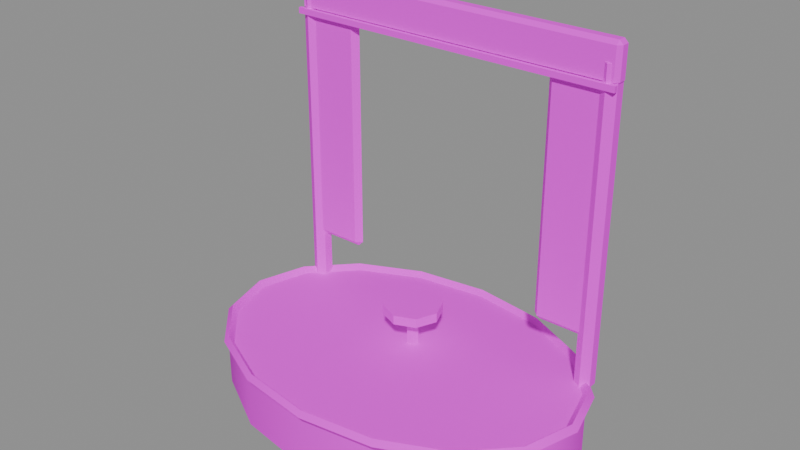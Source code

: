 # Source: PR_Decor_Sahne.blend  (saved by Blender 5.2.45; exported with 4.5.12 LTS)
import bpy
from mathutils import Matrix  # noqa: F401  (used for matrix-valued properties, if any)

bpy.ops.wm.read_factory_settings(use_empty=True)
scene = bpy.context.scene
scene.name = 'Scene'

# ---- images (referenced by path relative to the original .blend; pixels are not part of the script)
import os
ASSET_DIR = os.environ.get("B2B_ASSET_DIR", "")  # directory of the original .blend (textures are referenced by path, not embedded)
HERE = os.path.dirname(os.path.abspath(__file__))  # packed textures are extracted next to this script under _unpacked/

def load_image(name, relpath, width, height, colorspace="sRGB"):
    """Load a texture the original file referenced (path relative to the .blend, or extracted next to this script)."""
    p = next((c for c in (os.path.join(HERE, relpath), os.path.join(ASSET_DIR, relpath)) if relpath and os.path.exists(c)), "")
    if p:
        img = bpy.data.images.load(p, check_existing=True)
        img.name = name
    else:  # same state as the original file: an image datablock whose file is absent (Cycles renders it pink)
        img = bpy.data.images.new(name, width, height)
        img.source = "FILE"
        img.filepath = "//" + (relpath or name)
    img.colorspace_settings.name = colorspace
    return img
img_t_palette_main = load_image('T_Palette_Main', 'T_Palette_Main.png', 1024, 1024, 'sRGB')

# ---- materials (node trees are filled in below, after node groups)
mat_m_palette = bpy.data.materials.new('M_Palette')

# ---- material node trees
mat_m_palette.use_nodes = True; mat_m_palette.node_tree.nodes.clear()
_N = mat_m_palette.node_tree.nodes; _L = mat_m_palette.node_tree.links
n0 = _N.new('ShaderNodeBsdfPrincipled'); n0.name = 'Principled BSDF'; n0.location = (-200, 100)
n0.inputs[2].default_value = 0.75
n0.inputs[10].default_value = 0.005
n0.inputs[13].default_value = 0.2
n1 = _N.new('ShaderNodeOutputMaterial'); n1.name = 'Material Output'; n1.location = (200, 100)
n2 = _N.new('ShaderNodeTexImage'); n2.name = 'Image Texture'; n2.location = (0, 0)
n2.image = img_t_palette_main
n2.interpolation = 'Closest'
_L.new(n0.outputs[0], n1.inputs[0])
_L.new(n2.outputs[0], n0.inputs[0])
n1.is_active_output = True

# ---- meshes
me_pr_decor_sahne = bpy.data.meshes.new('PR_Decor_Sahne')
me_pr_decor_sahne.from_pydata([(0.0, 0.9, 0.0), (0.0, 0.9, 0.3), (0.4339, 0.8307, 0.0), (0.4339, 0.8307, 0.3), (0.7818, 0.6364, 0.0), (0.7818, 0.6364, 0.3), (0.9749, 0.3558, 0.0), (0.9749, 0.3558, 0.3), (0.9749, 0.04424, 0.0), (0.9749, 0.04424, 0.3), (0.7818, -0.2364, 0.0), (0.7818, -0.2364, 0.3), (0.4339, -0.4307, 0.0), (0.4339, -0.4307, 0.3), (0.0, -0.5, 0.0), (0.0, -0.5, 0.3), (-0.4339, -0.4307, 0.0), (-0.4339, -0.4307, 0.3), (-0.7818, -0.2364, 0.0), (-0.7818, -0.2364, 0.3), (-0.9749, 0.04424, 0.0), (-0.9749, 0.04424, 0.3), (-0.9749, 0.3558, 0.0), (-0.9749, 0.3558, 0.3), (-0.7818, 0.6364, 0.0), (-0.7818, 0.6364, 0.3), (-0.4339, 0.8307, 0.0), (-0.4339, 0.8307, 0.3), (1.03, 0.2, 0.3), (1.0, 0.2, 0.33), (0.97, 0.2, 0.3), (1.0, 0.2, 0.27), (0.9516, 0.4759, 0.3), (0.9239, 0.4679, 0.33), (0.8962, 0.4598, 0.3), (0.9239, 0.4679, 0.27), (0.7283, 0.7098, 0.3), (0.7071, 0.695, 0.33), (0.6859, 0.6801, 0.3), (0.7071, 0.695, 0.27), (0.3942, 0.8661, 0.3), (0.3827, 0.8467, 0.33), (0.3712, 0.8273, 0.3), (0.3827, 0.8467, 0.27), (7.776e-08, 0.921, 0.3), (7.55e-08, 0.9, 0.33), (7.323e-08, 0.879, 0.3), (7.55e-08, 0.9, 0.27), (-0.3942, 0.8661, 0.3), (-0.3827, 0.8467, 0.33), (-0.3712, 0.8273, 0.3), (-0.3827, 0.8467, 0.27), (-0.7283, 0.7098, 0.3), (-0.7071, 0.695, 0.33), (-0.6859, 0.6801, 0.3), (-0.7071, 0.695, 0.27), (-0.9516, 0.4759, 0.3), (-0.9239, 0.4679, 0.33), (-0.8962, 0.4598, 0.3), (-0.9239, 0.4679, 0.27), (-1.03, 0.2, 0.3), (-1.0, 0.2, 0.33), (-0.97, 0.2, 0.3), (-1.0, 0.2, 0.27), (-0.9516, -0.07591, 0.3), (-0.9239, -0.06788, 0.33), (-0.8962, -0.05984, 0.3), (-0.9239, -0.06788, 0.27), (-0.7283, -0.3098, 0.3), (-0.7071, -0.295, 0.33), (-0.6859, -0.2801, 0.3), (-0.7071, -0.295, 0.27), (-0.3942, -0.4661, 0.3), (-0.3827, -0.4467, 0.33), (-0.3712, -0.4273, 0.3), (-0.3827, -0.4467, 0.27), (7.776e-08, -0.521, 0.3), (7.55e-08, -0.5, 0.33), (7.323e-08, -0.479, 0.3), (7.55e-08, -0.5, 0.27), (0.3942, -0.4661, 0.3), (0.3827, -0.4467, 0.33), (0.3712, -0.4273, 0.3), (0.3827, -0.4467, 0.27), (0.7283, -0.3098, 0.3), (0.7071, -0.295, 0.33), (0.6859, -0.2801, 0.3), (0.7071, -0.295, 0.27), (0.9516, -0.07592, 0.3), (0.9239, -0.06788, 0.33), (0.8962, -0.05984, 0.3), (0.9239, -0.06788, 0.27), (0.85, 0.6, 0.3), (0.85, 0.6, 1.9), (0.8933, 0.575, 0.3), (0.8933, 0.575, 1.9), (0.8933, 0.525, 0.3), (0.8933, 0.525, 1.9), (0.85, 0.5, 0.3), (0.85, 0.5, 1.9), (0.8067, 0.525, 0.3), (0.8067, 0.525, 1.9), (0.8067, 0.575, 0.3), (0.8067, 0.575, 1.9), (0.58, 0.55, 0.55), (0.58, 0.52, 0.58), (0.55, 0.55, 0.58), (0.58, 0.52, 1.82), (0.58, 0.55, 1.85), (0.55, 0.55, 1.82), (0.58, 0.55, 0.55), (0.55, 0.55, 0.58), (0.58, 0.58, 0.58), (0.58, 0.55, 1.85), (0.58, 0.58, 1.82), (0.55, 0.55, 1.82), (0.82, 0.55, 0.55), (0.85, 0.55, 0.58), (0.82, 0.52, 0.58), (0.82, 0.55, 1.85), (0.82, 0.52, 1.82), (0.85, 0.55, 1.82), (0.82, 0.55, 0.55), (0.82, 0.58, 0.58), (0.85, 0.55, 0.58), (0.82, 0.55, 1.85), (0.85, 0.55, 1.82), (0.82, 0.58, 1.82), (-0.85, 0.6, 0.3), (-0.85, 0.6, 1.9), (-0.8067, 0.575, 0.3), (-0.8067, 0.575, 1.9), (-0.8067, 0.525, 0.3), (-0.8067, 0.525, 1.9), (-0.85, 0.5, 0.3), (-0.85, 0.5, 1.9), (-0.8933, 0.525, 0.3), (-0.8933, 0.525, 1.9), (-0.8933, 0.575, 0.3), (-0.8933, 0.575, 1.9), (-0.82, 0.55, 0.55), (-0.82, 0.52, 0.58), (-0.85, 0.55, 0.58), (-0.82, 0.52, 1.82), (-0.82, 0.55, 1.85), (-0.85, 0.55, 1.82), (-0.82, 0.55, 0.55), (-0.85, 0.55, 0.58), (-0.82, 0.58, 0.58), (-0.82, 0.55, 1.85), (-0.82, 0.58, 1.82), (-0.85, 0.55, 1.82), (-0.58, 0.55, 0.55), (-0.55, 0.55, 0.58), (-0.58, 0.52, 0.58), (-0.58, 0.55, 1.85), (-0.58, 0.52, 1.82), (-0.55, 0.55, 1.82), (-0.58, 0.55, 0.55), (-0.58, 0.58, 0.58), (-0.55, 0.55, 0.58), (-0.58, 0.55, 1.85), (-0.55, 0.55, 1.82), (-0.58, 0.58, 1.82), (-0.88, 0.53, 1.8), (-0.88, 0.51, 1.82), (-0.9, 0.53, 1.82), (-0.88, 0.51, 1.98), (-0.88, 0.53, 2.0), (-0.9, 0.53, 1.98), (-0.88, 0.57, 1.8), (-0.9, 0.57, 1.82), (-0.88, 0.59, 1.82), (-0.88, 0.57, 2.0), (-0.88, 0.59, 1.98), (-0.9, 0.57, 1.98), (0.88, 0.53, 1.8), (0.9, 0.53, 1.82), (0.88, 0.51, 1.82), (0.88, 0.53, 2.0), (0.88, 0.51, 1.98), (0.9, 0.53, 1.98), (0.88, 0.57, 1.8), (0.88, 0.59, 1.82), (0.9, 0.57, 1.82), (0.88, 0.57, 2.0), (0.9, 0.57, 1.98), (0.88, 0.59, 1.98), (-0.9, 0.49, 1.785), (-0.9, 0.49, 1.815), (-0.9, 0.51, 1.785), (-0.9, 0.51, 1.815), (0.9, 0.49, 1.785), (0.9, 0.49, 1.815), (0.9, 0.51, 1.785), (0.9, 0.51, 1.815), (0.0, 0.45, 0.475), (0.0, 0.45, 0.525), (0.1061, 0.4061, 0.475), (0.1061, 0.4061, 0.525), (0.15, 0.3, 0.475), (0.15, 0.3, 0.525), (0.1061, 0.1939, 0.475), (0.1061, 0.1939, 0.525), (0.0, 0.15, 0.475), (0.0, 0.15, 0.525), (-0.1061, 0.1939, 0.475), (-0.1061, 0.1939, 0.525), (-0.15, 0.3, 0.475), (-0.15, 0.3, 0.525), (-0.1061, 0.4061, 0.475), (-0.1061, 0.4061, 0.525), (0.0, 0.33, 0.3), (0.0, 0.33, 0.5), (0.02853, 0.3093, 0.3), (0.02853, 0.3093, 0.5), (0.01763, 0.2757, 0.3), (0.01763, 0.2757, 0.5), (-0.01763, 0.2757, 0.3), (-0.01763, 0.2757, 0.5), (-0.02853, 0.3093, 0.3), (-0.02853, 0.3093, 0.5)], [], [(0, 1, 3, 2), (2, 3, 5, 4), (4, 5, 7, 6), (6, 7, 9, 8), (8, 9, 11, 10), (10, 11, 13, 12), (12, 13, 15, 14), (14, 15, 17, 16), (16, 17, 19, 18), (18, 19, 21, 20), (20, 21, 23, 22), (22, 23, 25, 24), (3, 1, 27, 25, 23, 21, 19, 17, 15, 13, 11, 9, 7, 5), (24, 25, 27, 26), (26, 27, 1, 0), (0, 2, 4, 6, 8, 10, 12, 14, 16, 18, 20, 22, 24, 26), (28, 32, 33, 29), (29, 33, 34, 30), (30, 34, 35, 31), (31, 35, 32, 28), (32, 36, 37, 33), (33, 37, 38, 34), (34, 38, 39, 35), (35, 39, 36, 32), (36, 40, 41, 37), (37, 41, 42, 38), (38, 42, 43, 39), (39, 43, 40, 36), (40, 44, 45, 41), (41, 45, 46, 42), (42, 46, 47, 43), (43, 47, 44, 40), (44, 48, 49, 45), (45, 49, 50, 46), (46, 50, 51, 47), (47, 51, 48, 44), (48, 52, 53, 49), (49, 53, 54, 50), (50, 54, 55, 51), (51, 55, 52, 48), (52, 56, 57, 53), (53, 57, 58, 54), (54, 58, 59, 55), (55, 59, 56, 52), (56, 60, 61, 57), (57, 61, 62, 58), (58, 62, 63, 59), (59, 63, 60, 56), (60, 64, 65, 61), (61, 65, 66, 62), (62, 66, 67, 63), (63, 67, 64, 60), (64, 68, 69, 65), (65, 69, 70, 66), (66, 70, 71, 67), (67, 71, 68, 64), (68, 72, 73, 69), (69, 73, 74, 70), (70, 74, 75, 71), (71, 75, 72, 68), (72, 76, 77, 73), (73, 77, 78, 74), (74, 78, 79, 75), (75, 79, 76, 72), (76, 80, 81, 77), (77, 81, 82, 78), (78, 82, 83, 79), (79, 83, 80, 76), (80, 84, 85, 81), (81, 85, 86, 82), (82, 86, 87, 83), (83, 87, 84, 80), (84, 88, 89, 85), (85, 89, 90, 86), (86, 90, 91, 87), (87, 91, 88, 84), (88, 28, 29, 89), (89, 29, 30, 90), (90, 30, 31, 91), (91, 31, 28, 88), (92, 93, 95, 94), (94, 95, 97, 96), (96, 97, 99, 98), (98, 99, 101, 100), (95, 93, 103, 101, 99, 97), (100, 101, 103, 102), (102, 103, 93, 92), (92, 94, 96, 98, 100, 102), (104, 105, 106), (107, 108, 109), (110, 111, 112), (113, 114, 115), (116, 117, 118), (119, 120, 121), (122, 123, 124), (125, 126, 127), (110, 104, 106, 111), (105, 107, 109, 106), (108, 113, 115, 109), (114, 112, 111, 115), (122, 110, 112, 123), (113, 125, 127, 114), (126, 124, 123, 127), (116, 122, 124, 117), (125, 119, 121, 126), (120, 118, 117, 121), (104, 116, 118, 105), (119, 108, 107, 120), (110, 122, 116, 104), (106, 109, 115, 111), (118, 120, 107, 105), (125, 113, 108, 119), (112, 114, 127, 123), (124, 126, 121, 117), (128, 129, 131, 130), (130, 131, 133, 132), (132, 133, 135, 134), (134, 135, 137, 136), (131, 129, 139, 137, 135, 133), (136, 137, 139, 138), (138, 139, 129, 128), (128, 130, 132, 134, 136, 138), (140, 141, 142), (143, 144, 145), (146, 147, 148), (149, 150, 151), (152, 153, 154), (155, 156, 157), (158, 159, 160), (161, 162, 163), (146, 140, 142, 147), (141, 143, 145, 142), (144, 149, 151, 145), (150, 148, 147, 151), (158, 146, 148, 159), (149, 161, 163, 150), (162, 160, 159, 163), (152, 158, 160, 153), (161, 155, 157, 162), (156, 154, 153, 157), (140, 152, 154, 141), (155, 144, 143, 156), (146, 158, 152, 140), (142, 145, 151, 147), (154, 156, 143, 141), (161, 149, 144, 155), (148, 150, 163, 159), (160, 162, 157, 153), (164, 165, 166), (167, 168, 169), (170, 171, 172), (173, 174, 175), (176, 177, 178), (179, 180, 181), (182, 183, 184), (185, 186, 187), (170, 164, 166, 171), (165, 167, 169, 166), (168, 173, 175, 169), (174, 172, 171, 175), (182, 170, 172, 183), (173, 185, 187, 174), (186, 184, 183, 187), (176, 182, 184, 177), (185, 179, 181, 186), (180, 178, 177, 181), (164, 176, 178, 165), (179, 168, 167, 180), (170, 182, 176, 164), (166, 169, 175, 171), (178, 180, 167, 165), (185, 173, 168, 179), (172, 174, 187, 183), (184, 186, 181, 177), (188, 189, 191, 190), (190, 191, 195, 194), (194, 195, 193, 192), (192, 193, 189, 188), (190, 194, 192, 188), (195, 191, 189, 193), (196, 197, 199, 198), (198, 199, 201, 200), (200, 201, 203, 202), (202, 203, 205, 204), (204, 205, 207, 206), (206, 207, 209, 208), (199, 197, 211, 209, 207, 205, 203, 201), (208, 209, 211, 210), (210, 211, 197, 196), (196, 198, 200, 202, 204, 206, 208, 210), (212, 213, 215, 214), (214, 215, 217, 216), (216, 217, 219, 218), (215, 213, 221, 219, 217), (218, 219, 221, 220), (220, 221, 213, 212), (212, 214, 216, 218, 220)])
me_pr_decor_sahne.polygons.foreach_set('use_smooth', [True] * 197)
_k = set([(0, 2), (0, 26), (1, 3), (1, 27), (2, 4), (3, 5), (4, 6), (5, 7), (6, 8), (7, 9), (8, 10), (9, 11), (10, 12), (11, 13), (12, 14), (13, 15), (14, 16), (15, 17), (16, 18), (17, 19), (18, 20), (19, 21), (20, 22), (21, 23), (22, 24), (23, 25), (24, 26), (25, 27), (28, 32), (28, 88), (29, 33), (29, 89), (30, 34), (30, 90), (31, 35), (31, 91), (32, 36), (33, 37), (34, 38), (35, 39), (36, 40), (37, 41), (38, 42), (39, 43), (40, 44), (41, 45), (42, 46), (43, 47), (44, 48), (45, 49), (46, 50), (47, 51), (48, 52), (49, 53), (50, 54), (51, 55), (52, 56), (53, 57), (54, 58), (55, 59), (56, 60), (57, 61), (58, 62), (59, 63), (60, 64), (61, 65), (62, 66), (63, 67), (64, 68), (65, 69), (66, 70), (67, 71), (68, 72), (69, 73), (70, 74), (71, 75), (72, 76), (73, 77), (74, 78), (75, 79), (76, 80), (77, 81), (78, 82), (79, 83), (80, 84), (81, 85), (82, 86), (83, 87), (84, 88), (85, 89), (86, 90), (87, 91), (92, 93), (92, 94), (92, 102), (93, 95), (93, 103), (94, 95), (94, 96), (95, 97), (96, 97), (96, 98), (97, 99), (98, 99), (98, 100), (99, 101), (100, 101), (100, 102), (101, 103), (102, 103), (104, 105), (104, 106), (104, 116), (105, 106), (105, 107), (105, 118), (106, 109), (107, 108), (107, 109), (107, 120), (108, 109), (108, 119), (110, 111), (110, 112), (110, 122), (111, 112), (111, 115), (112, 114), (112, 123), (113, 114), (113, 115), (113, 125), (114, 115), (114, 127), (116, 117), (116, 118), (117, 118), (117, 121), (118, 120), (119, 120), (119, 121), (120, 121), (122, 123), (122, 124), (123, 124), (123, 127), (124, 126), (125, 126), (125, 127), (126, 127), (128, 129), (128, 130), (128, 138), (129, 131), (129, 139), (130, 131), (130, 132), (131, 133), (132, 133), (132, 134), (133, 135), (134, 135), (134, 136), (135, 137), (136, 137), (136, 138), (137, 139), (138, 139), (140, 141), (140, 142), (140, 152), (141, 142), (141, 143), (141, 154), (142, 145), (143, 144), (143, 145), (143, 156), (144, 145), (144, 155), (146, 147), (146, 148), (146, 158), (147, 148), (147, 151), (148, 150), (148, 159), (149, 150), (149, 151), (149, 161), (150, 151), (150, 163), (152, 153), (152, 154), (153, 154), (153, 157), (154, 156), (155, 156), (155, 157), (156, 157), (158, 159), (158, 160), (159, 160), (159, 163), (160, 162), (161, 162), (161, 163), (162, 163), (164, 165), (164, 166), (164, 170), (164, 176), (165, 166), (165, 167), (165, 178), (166, 169), (166, 171), (167, 168), (167, 169), (167, 180), (168, 169), (168, 173), (168, 179), (169, 175), (170, 171), (170, 172), (170, 182), (171, 172), (171, 175), (172, 174), (172, 183), (173, 174), (173, 175), (173, 185), (174, 175), (174, 187), (176, 177), (176, 178), (176, 182), (177, 178), (177, 181), (177, 184), (178, 180), (179, 180), (179, 181), (179, 185), (180, 181), (181, 186), (182, 183), (182, 184), (183, 184), (183, 187), (184, 186), (185, 186), (185, 187), (186, 187), (188, 189), (188, 190), (188, 192), (189, 191), (189, 193), (190, 191), (190, 194), (191, 195), (192, 193), (192, 194), (193, 195), (194, 195), (196, 197), (196, 198), (196, 210), (197, 199), (197, 211), (198, 199), (198, 200), (199, 201), (200, 201), (200, 202), (201, 203), (202, 203), (202, 204), (203, 205), (204, 205), (204, 206), (205, 207), (206, 207), (206, 208), (207, 209), (208, 209), (208, 210), (209, 211), (210, 211), (212, 213), (212, 214), (212, 220), (213, 215), (213, 221), (214, 215), (214, 216), (215, 217), (216, 217), (216, 218), (217, 219), (218, 219), (218, 220), (219, 221), (220, 221)])
me_pr_decor_sahne.attributes.new('sharp_edge', 'BOOLEAN', 'EDGE').data.foreach_set('value', [ (min(e.vertices), max(e.vertices)) in _k for e in me_pr_decor_sahne.edges])
_uv = me_pr_decor_sahne.uv_layers.new(name='UVMap')
_uv.uv.foreach_set('vector', [0.03125, 0.9688, 0.03125, 0.9688, 0.03125, 0.9688, 0.03125, 0.9688, 0.03125, 0.9688, 0.03125, 0.9688, 0.03125, 0.9688, 0.03125, 0.9688, 0.03125, 0.9688, 0.03125, 0.9688, 0.03125, 0.9688, 0.03125, 0.9688, 0.03125, 0.9688, 0.03125, 0.9688, 0.03125, 0.9688, 0.03125, 0.9688, 0.03125, 0.9688, 0.03125, 0.9688, 0.03125, 0.9688, 0.03125, 0.9688, 0.03125, 0.9688, 0.03125, 0.9688, 0.03125, 0.9688, 0.03125, 0.9688, 0.03125, 0.9688, 0.03125, 0.9688, 0.03125, 0.9688, 0.03125, 0.9688, 0.03125, 0.9688, 0.03125, 0.9688, 0.03125, 0.9688, 0.03125, 0.9688, 0.03125, 0.9688, 0.03125, 0.9688, 0.03125, 0.9688, 0.03125, 0.9688, 0.03125, 0.9688, 0.03125, 0.9688, 0.03125, 0.9688, 0.03125, 0.9688, 0.03125, 0.9688, 0.03125, 0.9688, 0.03125, 0.9688, 0.03125, 0.9688, 0.03125, 0.9688, 0.03125, 0.9688, 0.03125, 0.9688, 0.03125, 0.9688, 0.03125, 0.9688, 0.03125, 0.9688, 0.03125, 0.9688, 0.03125, 0.9688, 0.03125, 0.9688, 0.03125, 0.9688, 0.03125, 0.9688, 0.03125, 0.9688, 0.03125, 0.9688, 0.03125, 0.9688, 0.03125, 0.9688, 0.03125, 0.9688, 0.03125, 0.9688, 0.03125, 0.9688, 0.03125, 0.9688, 0.03125, 0.9688, 0.03125, 0.9688, 0.03125, 0.9688, 0.03125, 0.9688, 0.03125, 0.9688, 0.03125, 0.9688, 0.03125, 0.9688, 0.03125, 0.9688, 0.03125, 0.9688, 0.03125, 0.9688, 0.03125, 0.9688, 0.03125, 0.9688, 0.03125, 0.9688, 0.03125, 0.9688, 0.03125, 0.9688, 0.03125, 0.9688, 0.03125, 0.9688, 0.03125, 0.9688, 0.03125, 0.9688, 0.03125, 0.9688, 0.03125, 0.9688, 0.09375, 0.9688, 0.09375, 0.9688, 0.09375, 0.9688, 0.09375, 0.9688, 0.09375, 0.9688, 0.09375, 0.9688, 0.09375, 0.9688, 0.09375, 0.9688, 0.09375, 0.9688, 0.09375, 0.9688, 0.09375, 0.9688, 0.09375, 0.9688, 0.09375, 0.9688, 0.09375, 0.9688, 0.09375, 0.9688, 0.09375, 0.9688, 0.09375, 0.9688, 0.09375, 0.9688, 0.09375, 0.9688, 0.09375, 0.9688, 0.09375, 0.9688, 0.09375, 0.9688, 0.09375, 0.9688, 0.09375, 0.9688, 0.09375, 0.9688, 0.09375, 0.9688, 0.09375, 0.9688, 0.09375, 0.9688, 0.09375, 0.9688, 0.09375, 0.9688, 0.09375, 0.9688, 0.09375, 0.9688, 0.09375, 0.9688, 0.09375, 0.9688, 0.09375, 0.9688, 0.09375, 0.9688, 0.09375, 0.9688, 0.09375, 0.9688, 0.09375, 0.9688, 0.09375, 0.9688, 0.09375, 0.9688, 0.09375, 0.9688, 0.09375, 0.9688, 0.09375, 0.9688, 0.09375, 0.9688, 0.09375, 0.9688, 0.09375, 0.9688, 0.09375, 0.9688, 0.09375, 0.9688, 0.09375, 0.9688, 0.09375, 0.9688, 0.09375, 0.9688, 0.09375, 0.9688, 0.09375, 0.9688, 0.09375, 0.9688, 0.09375, 0.9688, 0.09375, 0.9688, 0.09375, 0.9688, 0.09375, 0.9688, 0.09375, 0.9688, 0.09375, 0.9688, 0.09375, 0.9688, 0.09375, 0.9688, 0.09375, 0.9688, 0.09375, 0.9688, 0.09375, 0.9688, 0.09375, 0.9688, 0.09375, 0.9688, 0.09375, 0.9688, 0.09375, 0.9688, 0.09375, 0.9688, 0.09375, 0.9688, 0.09375, 0.9688, 0.09375, 0.9688, 0.09375, 0.9688, 0.09375, 0.9688, 0.09375, 0.9688, 0.09375, 0.9688, 0.09375, 0.9688, 0.09375, 0.9688, 0.09375, 0.9688, 0.09375, 0.9688, 0.09375, 0.9688, 0.09375, 0.9688, 0.09375, 0.9688, 0.09375, 0.9688, 0.09375, 0.9688, 0.09375, 0.9688, 0.09375, 0.9688, 0.09375, 0.9688, 0.09375, 0.9688, 0.09375, 0.9688, 0.09375, 0.9688, 0.09375, 0.9688, 0.09375, 0.9688, 0.09375, 0.9688, 0.09375, 0.9688, 0.09375, 0.9688, 0.09375, 0.9688, 0.09375, 0.9688, 0.09375, 0.9688, 0.09375, 0.9688, 0.09375, 0.9688, 0.09375, 0.9688, 0.09375, 0.9688, 0.09375, 0.9688, 0.09375, 0.9688, 0.09375, 0.9688, 0.09375, 0.9688, 0.09375, 0.9688, 0.09375, 0.9688, 0.09375, 0.9688, 0.09375, 0.9688, 0.09375, 0.9688, 0.09375, 0.9688, 0.09375, 0.9688, 0.09375, 0.9688, 0.09375, 0.9688, 0.09375, 0.9688, 0.09375, 0.9688, 0.09375, 0.9688, 0.09375, 0.9688, 0.09375, 0.9688, 0.09375, 0.9688, 0.09375, 0.9688, 0.09375, 0.9688, 0.09375, 0.9688, 0.09375, 0.9688, 0.09375, 0.9688, 0.09375, 0.9688, 0.09375, 0.9688, 0.09375, 0.9688, 0.09375, 0.9688, 0.09375, 0.9688, 0.09375, 0.9688, 0.09375, 0.9688, 0.09375, 0.9688, 0.09375, 0.9688, 0.09375, 0.9688, 0.09375, 0.9688, 0.09375, 0.9688, 0.09375, 0.9688, 0.09375, 0.9688, 0.09375, 0.9688, 0.09375, 0.9688, 0.09375, 0.9688, 0.09375, 0.9688, 0.09375, 0.9688, 0.09375, 0.9688, 0.09375, 0.9688, 0.09375, 0.9688, 0.09375, 0.9688, 0.09375, 0.9688, 0.09375, 0.9688, 0.09375, 0.9688, 0.09375, 0.9688, 0.09375, 0.9688, 0.09375, 0.9688, 0.09375, 0.9688, 0.09375, 0.9688, 0.09375, 0.9688, 0.09375, 0.9688, 0.09375, 0.9688, 0.09375, 0.9688, 0.09375, 0.9688, 0.09375, 0.9688, 0.09375, 0.9688, 0.09375, 0.9688, 0.09375, 0.9688, 0.09375, 0.9688, 0.09375, 0.9688, 0.09375, 0.9688, 0.09375, 0.9688, 0.09375, 0.9688, 0.09375, 0.9688, 0.09375, 0.9688, 0.09375, 0.9688, 0.09375, 0.9688, 0.09375, 0.9688, 0.09375, 0.9688, 0.09375, 0.9688, 0.09375, 0.9688, 0.09375, 0.9688, 0.09375, 0.9688, 0.09375, 0.9688, 0.09375, 0.9688, 0.09375, 0.9688, 0.09375, 0.9688, 0.09375, 0.9688, 0.09375, 0.9688, 0.09375, 0.9688, 0.09375, 0.9688, 0.09375, 0.9688, 0.09375, 0.9688, 0.09375, 0.9688, 0.09375, 0.9688, 0.09375, 0.9688, 0.09375, 0.9688, 0.09375, 0.9688, 0.09375, 0.9688, 0.09375, 0.9688, 0.09375, 0.9688, 0.09375, 0.9688, 0.09375, 0.9688, 0.09375, 0.9688, 0.09375, 0.9688, 0.09375, 0.9688, 0.09375, 0.9688, 0.09375, 0.9688, 0.09375, 0.9688, 0.09375, 0.9688, 0.09375, 0.9688, 0.09375, 0.9688, 0.09375, 0.9688, 0.09375, 0.9688, 0.09375, 0.9688, 0.09375, 0.9688, 0.09375, 0.9688, 0.09375, 0.9688, 0.09375, 0.9688, 0.09375, 0.9688, 0.09375, 0.9688, 0.09375, 0.9688, 0.09375, 0.9688, 0.09375, 0.9688, 0.09375, 0.9688, 0.09375, 0.9688, 0.09375, 0.9688, 0.09375, 0.9688, 0.09375, 0.9688, 0.09375, 0.9688, 0.09375, 0.9688, 0.09375, 0.9688, 0.09375, 0.9688, 0.09375, 0.9688, 0.09375, 0.9688, 0.09375, 0.9688, 0.09375, 0.9688, 0.09375, 0.9688, 0.09375, 0.9688, 0.09375, 0.9688, 0.09375, 0.9688, 0.09375, 0.9688, 0.09375, 0.9688, 0.09375, 0.9688, 0.09375, 0.9688, 0.09375, 0.9688, 0.09375, 0.9688, 0.09375, 0.9688, 0.09375, 0.9688, 0.09375, 0.9688, 0.09375, 0.9688, 0.09375, 0.9688, 0.09375, 0.9688, 0.09375, 0.9688, 0.09375, 0.9688, 0.09375, 0.9688, 0.09375, 0.9688, 0.09375, 0.9688, 0.09375, 0.9688, 0.09375, 0.9688, 0.09375, 0.9688, 0.09375, 0.9688, 0.09375, 0.9688, 0.09375, 0.9688, 0.09375, 0.9688, 0.09375, 0.9688, 0.09375, 0.9688, 0.09375, 0.9688, 0.09375, 0.9688, 0.09375, 0.9688, 0.09375, 0.9688, 0.09375, 0.9688, 0.09375, 0.9688, 0.09375, 0.9688, 0.09375, 0.9688, 0.09375, 0.9688, 0.09375, 0.9688, 0.09375, 0.9688, 0.09375, 0.9688, 0.09375, 0.9688, 0.09375, 0.9688, 0.09375, 0.9688, 0.09375, 0.9688, 0.09375, 0.9688, 0.09375, 0.9688, 0.09375, 0.9688, 0.09375, 0.9688, 0.09375, 0.9688, 0.09375, 0.9688, 0.09375, 0.9688, 0.09375, 0.9688, 0.4688, 0.9688, 0.4688, 0.9688, 0.4687, 0.9687, 0.4688, 0.9688, 0.4687, 0.9687, 0.4687, 0.9688, 0.4688, 0.9688, 0.4687, 0.9687, 0.4688, 0.9688, 0.4688, 0.9688, 0.4688, 0.9688, 0.4687, 0.9688, 0.4687, 0.9687, 0.4687, 0.9687, 0.4688, 0.9688, 0.4688, 0.9688, 0.4688, 0.9688, 0.4687, 0.9688, 0.4688, 0.9688, 0.4688, 0.9688, 0.4687, 0.9687, 0.4688, 0.9688, 0.4687, 0.9688, 0.4688, 0.9688, 0.4688, 0.9688, 0.4688, 0.9688, 0.4687, 0.9687, 0.4687, 0.9687, 0.4688, 0.9688, 0.4688, 0.9688, 0.4687, 0.9688, 0.4687, 0.9687, 0.4687, 0.9687, 0.4688, 0.9688, 0.4687, 0.9688, 0.4687, 0.9688, 0.4688, 0.9688, 0.4688, 0.9688, 0.4687, 0.9687, 0.4687, 0.9688, 0.4688, 0.9688, 0.4688, 0.9688, 0.4688, 0.9688, 0.4688, 0.9688, 0.4688, 0.9688, 0.4688, 0.9688, 0.4688, 0.9688, 0.4688, 0.9688, 0.4687, 0.9688, 0.4687, 0.9687, 0.4688, 0.9688, 0.4688, 0.9688, 0.4687, 0.9687, 0.4688, 0.9688, 0.4687, 0.9687, 0.4687, 0.9687, 0.4688, 0.9688, 0.4688, 0.9688, 0.4687, 0.9688, 0.4687, 0.9688, 0.4688, 0.9688, 0.4688, 0.9688, 0.4687, 0.9687, 0.4687, 0.9688, 0.4688, 0.9688, 0.4687, 0.9687, 0.4688, 0.9688, 0.4688, 0.9688, 0.4688, 0.9688, 0.4687, 0.9687, 0.4688, 0.9688, 0.4688, 0.9688, 0.4688, 0.9688, 0.4688, 0.9688, 0.4687, 0.9687, 0.4688, 0.9688, 0.4687, 0.9687, 0.4687, 0.9688, 0.4687, 0.9688, 0.4687, 0.9687, 0.4688, 0.9688, 0.4688, 0.9688, 0.4688, 0.9688, 0.4688, 0.9688, 0.4688, 0.9688, 0.4688, 0.9688, 0.4687, 0.9687, 0.4688, 0.9688, 0.4688, 0.9688, 0.4688, 0.9688, 0.4688, 0.9688, 0.4688, 0.9688, 0.4687, 0.9687, 0.4687, 0.9688, 0.4687, 0.9688, 0.4687, 0.9687, 0.09375, 0.9688, 0.09375, 0.9688, 0.09375, 0.9688, 0.09375, 0.9688, 0.09375, 0.9688, 0.09375, 0.9688, 0.09375, 0.9688, 0.09375, 0.9688, 0.09375, 0.9688, 0.09375, 0.9688, 0.09375, 0.9688, 0.09375, 0.9688, 0.09375, 0.9688, 0.09375, 0.9688, 0.09375, 0.9688, 0.09375, 0.9688, 0.09375, 0.9688, 0.09375, 0.9688, 0.09375, 0.9688, 0.09375, 0.9688, 0.09375, 0.9688, 0.09375, 0.9688, 0.09375, 0.9688, 0.09375, 0.9688, 0.09375, 0.9688, 0.09375, 0.9688, 0.09375, 0.9688, 0.09375, 0.9688, 0.09375, 0.9688, 0.09375, 0.9688, 0.09375, 0.9688, 0.09375, 0.9688, 0.09375, 0.9688, 0.09375, 0.9688, 0.09375, 0.9688, 0.09375, 0.9688, 0.4688, 0.9688, 0.4688, 0.9688, 0.4687, 0.9687, 0.4688, 0.9688, 0.4687, 0.9687, 0.4687, 0.9688, 0.4688, 0.9688, 0.4687, 0.9687, 0.4688, 0.9688, 0.4688, 0.9688, 0.4688, 0.9688, 0.4687, 0.9688, 0.4687, 0.9687, 0.4687, 0.9687, 0.4688, 0.9688, 0.4688, 0.9688, 0.4688, 0.9688, 0.4687, 0.9688, 0.4688, 0.9688, 0.4688, 0.9688, 0.4687, 0.9687, 0.4688, 0.9688, 0.4687, 0.9688, 0.4688, 0.9688, 0.4688, 0.9688, 0.4688, 0.9688, 0.4687, 0.9687, 0.4687, 0.9687, 0.4688, 0.9688, 0.4688, 0.9688, 0.4687, 0.9688, 0.4687, 0.9687, 0.4687, 0.9687, 0.4688, 0.9688, 0.4687, 0.9688, 0.4687, 0.9688, 0.4688, 0.9688, 0.4688, 0.9688, 0.4687, 0.9687, 0.4687, 0.9688, 0.4688, 0.9688, 0.4688, 0.9688, 0.4688, 0.9688, 0.4688, 0.9688, 0.4688, 0.9688, 0.4688, 0.9688, 0.4688, 0.9688, 0.4688, 0.9688, 0.4687, 0.9688, 0.4687, 0.9687, 0.4688, 0.9688, 0.4688, 0.9688, 0.4687, 0.9687, 0.4688, 0.9688, 0.4687, 0.9687, 0.4687, 0.9687, 0.4688, 0.9688, 0.4688, 0.9688, 0.4687, 0.9688, 0.4687, 0.9688, 0.4688, 0.9688, 0.4688, 0.9688, 0.4687, 0.9687, 0.4687, 0.9688, 0.4688, 0.9688, 0.4687, 0.9687, 0.4688, 0.9688, 0.4688, 0.9688, 0.4688, 0.9688, 0.4687, 0.9687, 0.4688, 0.9688, 0.4688, 0.9688, 0.4688, 0.9688, 0.4688, 0.9688, 0.4687, 0.9687, 0.4688, 0.9688, 0.4687, 0.9687, 0.4687, 0.9688, 0.4687, 0.9688, 0.4687, 0.9687, 0.4688, 0.9688, 0.4688, 0.9688, 0.4688, 0.9688, 0.4688, 0.9688, 0.4688, 0.9688, 0.4688, 0.9688, 0.4687, 0.9687, 0.4688, 0.9688, 0.4688, 0.9688, 0.4688, 0.9688, 0.4688, 0.9688, 0.4688, 0.9688, 0.4687, 0.9687, 0.4687, 0.9688, 0.4687, 0.9688, 0.4687, 0.9687, 0.4688, 0.9688, 0.4687, 0.9687, 0.4688, 0.9688, 0.4688, 0.9688, 0.4688, 0.9688, 0.4688, 0.9688, 0.4688, 0.9688, 0.4688, 0.9688, 0.4687, 0.9687, 0.4688, 0.9688, 0.4687, 0.9687, 0.4688, 0.9688, 0.4688, 0.9688, 0.4688, 0.9688, 0.4687, 0.9687, 0.4688, 0.9688, 0.4687, 0.9687, 0.4688, 0.9688, 0.4688, 0.9688, 0.4687, 0.9687, 0.4688, 0.9688, 0.4688, 0.9688, 0.4688, 0.9688, 0.4688, 0.9688, 0.4688, 0.9688, 0.4688, 0.9688, 0.4688, 0.9688, 0.4688, 0.9688, 0.4687, 0.9687, 0.4688, 0.9688, 0.4688, 0.9688, 0.4688, 0.9688, 0.4688, 0.9688, 0.4688, 0.9688, 0.4688, 0.9688, 0.4688, 0.9688, 0.4687, 0.9687, 0.4687, 0.9687, 0.4688, 0.9688, 0.4688, 0.9688, 0.4688, 0.9688, 0.4688, 0.9688, 0.4687, 0.9687, 0.4687, 0.9687, 0.4688, 0.9688, 0.4688, 0.9688, 0.4688, 0.9688, 0.4687, 0.9687, 0.4688, 0.9688, 0.4688, 0.9688, 0.4687, 0.9687, 0.4688, 0.9688, 0.4688, 0.9688, 0.4688, 0.9688, 0.4688, 0.9688, 0.4688, 0.9688, 0.4688, 0.9688, 0.4688, 0.9688, 0.4688, 0.9688, 0.4688, 0.9688, 0.4687, 0.9687, 0.4687, 0.9687, 0.4688, 0.9688, 0.4688, 0.9688, 0.4688, 0.9688, 0.4688, 0.9688, 0.4687, 0.9687, 0.4687, 0.9687, 0.4688, 0.9688, 0.4688, 0.9688, 0.4688, 0.9688, 0.4687, 0.9687, 0.4688, 0.9688, 0.4688, 0.9688, 0.4688, 0.9688, 0.4688, 0.9688, 0.4688, 0.9688, 0.4688, 0.9688, 0.4688, 0.9688, 0.4688, 0.9688, 0.4687, 0.9687, 0.4687, 0.9687, 0.4688, 0.9688, 0.4687, 0.9687, 0.4688, 0.9688, 0.4688, 0.9688, 0.4688, 0.9688, 0.4688, 0.9688, 0.4687, 0.9687, 0.4687, 0.9687, 0.4688, 0.9688, 0.4687, 0.9687, 0.4688, 0.9688, 0.4688, 0.9688, 0.4688, 0.9688, 0.4688, 0.9688, 0.7188, 0.9688, 0.7188, 0.9688, 0.7188, 0.9688, 0.7188, 0.9688, 0.7188, 0.9688, 0.7188, 0.9688, 0.7188, 0.9688, 0.7188, 0.9688, 0.7188, 0.9688, 0.7188, 0.9688, 0.7188, 0.9688, 0.7188, 0.9688, 0.7188, 0.9688, 0.7188, 0.9688, 0.7188, 0.9688, 0.7188, 0.9688, 0.7188, 0.9688, 0.7188, 0.9688, 0.7188, 0.9688, 0.7188, 0.9688, 0.7188, 0.9688, 0.7188, 0.9688, 0.7188, 0.9688, 0.7188, 0.9688, 0.03125, 0.9688, 0.03125, 0.9688, 0.03125, 0.9688, 0.03125, 0.9688, 0.03125, 0.9688, 0.03125, 0.9688, 0.03125, 0.9688, 0.03125, 0.9688, 0.03125, 0.9688, 0.03125, 0.9688, 0.03125, 0.9688, 0.03125, 0.9688, 0.03125, 0.9688, 0.03125, 0.9688, 0.03125, 0.9688, 0.03125, 0.9688, 0.03125, 0.9688, 0.03125, 0.9688, 0.03125, 0.9688, 0.03125, 0.9688, 0.03125, 0.9688, 0.03125, 0.9688, 0.03125, 0.9688, 0.03125, 0.9688, 0.03125, 0.9688, 0.03125, 0.9688, 0.03125, 0.9688, 0.03125, 0.9688, 0.03125, 0.9688, 0.03125, 0.9688, 0.03125, 0.9688, 0.03125, 0.9688, 0.03125, 0.9688, 0.03125, 0.9688, 0.03125, 0.9688, 0.03125, 0.9688, 0.03125, 0.9688, 0.03125, 0.9688, 0.03125, 0.9688, 0.03125, 0.9688, 0.03125, 0.9688, 0.03125, 0.9688, 0.03125, 0.9688, 0.03125, 0.9688, 0.03125, 0.9688, 0.03125, 0.9688, 0.03125, 0.9688, 0.03125, 0.9688, 0.09375, 0.9688, 0.09375, 0.9688, 0.09375, 0.9688, 0.09375, 0.9688, 0.09375, 0.9688, 0.09375, 0.9688, 0.09375, 0.9688, 0.09375, 0.9688, 0.09375, 0.9688, 0.09375, 0.9688, 0.09375, 0.9688, 0.09375, 0.9688, 0.09375, 0.9688, 0.09375, 0.9688, 0.09375, 0.9688, 0.09375, 0.9688, 0.09375, 0.9688, 0.09375, 0.9688, 0.09375, 0.9688, 0.09375, 0.9688, 0.09375, 0.9688, 0.09375, 0.9688, 0.09375, 0.9688, 0.09375, 0.9688, 0.09375, 0.9688, 0.09375, 0.9688, 0.09375, 0.9688, 0.09375, 0.9688, 0.09375, 0.9688, 0.09375, 0.9688])
me_pr_decor_sahne.materials.append(mat_m_palette)
me_pr_decor_sahne.update()

# ---- objects
ob_pr_decor_sahne = bpy.data.objects.new('PR_Decor_Sahne', me_pr_decor_sahne)

# ---- transforms, parenting, visibility, modifiers, constraints
ob_pr_decor_sahne.location = (0.0, 0.0, 0.0)

# ---- collection membership
scene.collection.objects.link(ob_pr_decor_sahne)

# ---- scene / render settings (as saved in the file)
scene.frame_start = 1; scene.frame_end = 250; scene.frame_set(1)
scene.render.engine = 'BLENDER_EEVEE_NEXT'
scene.render.bake_bias = 0.0
scene.render.bake_samples = 0
scene.render.compositor_device = 'GPU'
scene.eevee.use_volume_custom_range = False
scene.eevee.fast_gi_thickness_near = 0.1
scene.eevee.fast_gi_thickness_far = 0.0
scene.eevee.ray_tracing_options.screen_trace_thickness = 0.1
bpy.context.view_layer.update()

# ---- added for rendering (the .blend has no active camera and no usable light): camera, sun + grey world if the file has none
cam_auto = bpy.data.cameras.new('AutoCamera')
cam_auto.lens = 50.0
cam_auto.sensor_width = 36.0
cam_auto.clip_end = 1000.0
ob_auto_camera = bpy.data.objects.new('AutoCamera', cam_auto)
scene.collection.objects.link(ob_auto_camera)
ob_auto_camera.location = (2.97269, -3.36723, 3.37815)
ob_auto_camera.rotation_euler = (1.09748, -7.21219e-08, 0.694738)
scene.camera = ob_auto_camera
light_auto_sun = bpy.data.lights.new('AutoSun', 'SUN')
light_auto_sun.energy = 3.0
light_auto_sun.angle = 0.0523599
ob_auto_sun = bpy.data.objects.new('AutoSun', light_auto_sun)
scene.collection.objects.link(ob_auto_sun)
ob_auto_sun.rotation_euler = (0.872665, 0.174533, 0.523599)
if scene.world is None:
    world_auto = bpy.data.worlds.new('AutoWorld')
    world_auto.color = (0.3, 0.3, 0.3)
    scene.world = world_auto
bpy.context.view_layer.update()
